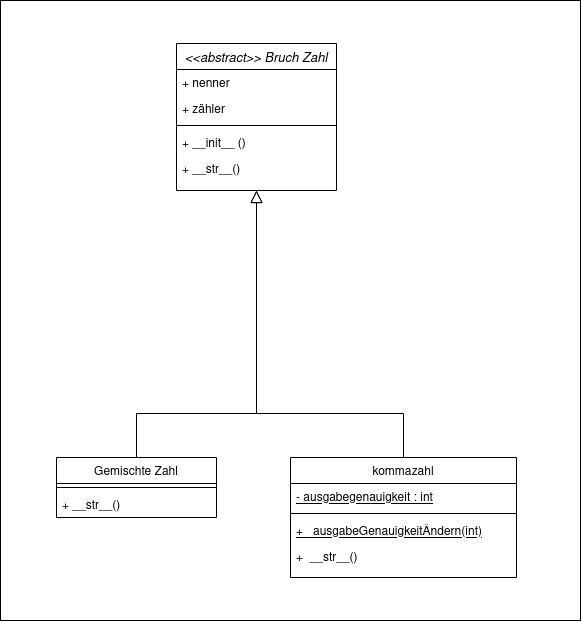

The diagram above was exported from draw.io. Its source (the exported page's mxGraphModel, read from the mxfile embedded in the PNG):
<mxGraphModel dx="971" dy="1250" grid="1" gridSize="10" guides="1" tooltips="1" connect="1" arrows="1" fold="1" page="1" pageScale="1" pageWidth="827" pageHeight="1169" math="0" shadow="0">
  <root>
    <mxCell id="WIyWlLk6GJQsqaUBKTNV-0" />
    <mxCell id="WIyWlLk6GJQsqaUBKTNV-1" parent="WIyWlLk6GJQsqaUBKTNV-0" />
    <mxCell id="di4kjJIqa_qn-tS8IaWg-17" value="" style="rounded=0;whiteSpace=wrap;html=1;fontSize=13;" vertex="1" parent="WIyWlLk6GJQsqaUBKTNV-1">
      <mxGeometry width="580" height="620" as="geometry" />
    </mxCell>
    <mxCell id="zkfFHV4jXpPFQw0GAbJ--0" value="&lt;&lt;abstract&gt;&gt; Bruch Zahl" style="swimlane;fontStyle=2;align=center;verticalAlign=top;childLayout=stackLayout;horizontal=1;startSize=26;horizontalStack=0;resizeParent=1;resizeLast=0;collapsible=1;marginBottom=0;rounded=0;shadow=0;strokeWidth=1;fontSize=13;" parent="WIyWlLk6GJQsqaUBKTNV-1" vertex="1">
      <mxGeometry x="176" y="43" width="160" height="147" as="geometry">
        <mxRectangle x="220" y="120" width="160" height="26" as="alternateBounds" />
      </mxGeometry>
    </mxCell>
    <mxCell id="zkfFHV4jXpPFQw0GAbJ--1" value="+ nenner" style="text;align=left;verticalAlign=top;spacingLeft=4;spacingRight=4;overflow=hidden;rotatable=0;points=[[0,0.5],[1,0.5]];portConstraint=eastwest;" parent="zkfFHV4jXpPFQw0GAbJ--0" vertex="1">
      <mxGeometry y="26" width="160" height="26" as="geometry" />
    </mxCell>
    <mxCell id="zkfFHV4jXpPFQw0GAbJ--3" value="+ zähler" style="text;align=left;verticalAlign=top;spacingLeft=4;spacingRight=4;overflow=hidden;rotatable=0;points=[[0,0.5],[1,0.5]];portConstraint=eastwest;rounded=0;shadow=0;html=0;" parent="zkfFHV4jXpPFQw0GAbJ--0" vertex="1">
      <mxGeometry y="52" width="160" height="26" as="geometry" />
    </mxCell>
    <mxCell id="zkfFHV4jXpPFQw0GAbJ--4" value="" style="line;html=1;strokeWidth=1;align=left;verticalAlign=middle;spacingTop=-1;spacingLeft=3;spacingRight=3;rotatable=0;labelPosition=right;points=[];portConstraint=eastwest;" parent="zkfFHV4jXpPFQw0GAbJ--0" vertex="1">
      <mxGeometry y="78" width="160" height="8" as="geometry" />
    </mxCell>
    <mxCell id="di4kjJIqa_qn-tS8IaWg-1" value="+ __init__ ()" style="text;align=left;verticalAlign=top;spacingLeft=4;spacingRight=4;overflow=hidden;rotatable=0;points=[[0,0.5],[1,0.5]];portConstraint=eastwest;" vertex="1" parent="zkfFHV4jXpPFQw0GAbJ--0">
      <mxGeometry y="86" width="160" height="26" as="geometry" />
    </mxCell>
    <mxCell id="di4kjJIqa_qn-tS8IaWg-14" value="+ __str__()" style="text;align=left;verticalAlign=top;spacingLeft=4;spacingRight=4;overflow=hidden;rotatable=0;points=[[0,0.5],[1,0.5]];portConstraint=eastwest;" vertex="1" parent="zkfFHV4jXpPFQw0GAbJ--0">
      <mxGeometry y="112" width="160" height="26" as="geometry" />
    </mxCell>
    <mxCell id="zkfFHV4jXpPFQw0GAbJ--6" value="Gemischte Zahl" style="swimlane;fontStyle=0;align=center;verticalAlign=top;childLayout=stackLayout;horizontal=1;startSize=26;horizontalStack=0;resizeParent=1;resizeLast=0;collapsible=1;marginBottom=0;rounded=0;shadow=0;strokeWidth=1;" parent="WIyWlLk6GJQsqaUBKTNV-1" vertex="1">
      <mxGeometry x="56" y="457" width="160" height="60" as="geometry">
        <mxRectangle x="130" y="380" width="160" height="26" as="alternateBounds" />
      </mxGeometry>
    </mxCell>
    <mxCell id="zkfFHV4jXpPFQw0GAbJ--9" value="" style="line;html=1;strokeWidth=1;align=left;verticalAlign=middle;spacingTop=-1;spacingLeft=3;spacingRight=3;rotatable=0;labelPosition=right;points=[];portConstraint=eastwest;" parent="zkfFHV4jXpPFQw0GAbJ--6" vertex="1">
      <mxGeometry y="26" width="160" height="8" as="geometry" />
    </mxCell>
    <mxCell id="zkfFHV4jXpPFQw0GAbJ--11" value="+ __str__()" style="text;align=left;verticalAlign=top;spacingLeft=4;spacingRight=4;overflow=hidden;rotatable=0;points=[[0,0.5],[1,0.5]];portConstraint=eastwest;" parent="zkfFHV4jXpPFQw0GAbJ--6" vertex="1">
      <mxGeometry y="34" width="160" height="26" as="geometry" />
    </mxCell>
    <mxCell id="zkfFHV4jXpPFQw0GAbJ--12" value="" style="endArrow=block;endSize=10;endFill=0;shadow=0;strokeWidth=1;rounded=0;edgeStyle=elbowEdgeStyle;elbow=vertical;" parent="WIyWlLk6GJQsqaUBKTNV-1" source="zkfFHV4jXpPFQw0GAbJ--6" target="zkfFHV4jXpPFQw0GAbJ--0" edge="1">
      <mxGeometry width="160" relative="1" as="geometry">
        <mxPoint x="156" y="236" as="sourcePoint" />
        <mxPoint x="156" y="236" as="targetPoint" />
        <Array as="points">
          <mxPoint x="256" y="413" />
        </Array>
      </mxGeometry>
    </mxCell>
    <mxCell id="zkfFHV4jXpPFQw0GAbJ--16" value="" style="endArrow=block;endSize=10;endFill=0;shadow=0;strokeWidth=1;rounded=0;edgeStyle=elbowEdgeStyle;elbow=vertical;" parent="WIyWlLk6GJQsqaUBKTNV-1" source="di4kjJIqa_qn-tS8IaWg-6" target="zkfFHV4jXpPFQw0GAbJ--0" edge="1">
      <mxGeometry width="160" relative="1" as="geometry">
        <mxPoint x="366" y="393" as="sourcePoint" />
        <mxPoint x="266" y="304" as="targetPoint" />
        <Array as="points">
          <mxPoint x="256" y="413" />
        </Array>
      </mxGeometry>
    </mxCell>
    <mxCell id="di4kjJIqa_qn-tS8IaWg-6" value="kommazahl" style="swimlane;fontStyle=0;align=center;verticalAlign=top;childLayout=stackLayout;horizontal=1;startSize=26;horizontalStack=0;resizeParent=1;resizeLast=0;collapsible=1;marginBottom=0;rounded=0;shadow=0;strokeWidth=1;" vertex="1" parent="WIyWlLk6GJQsqaUBKTNV-1">
      <mxGeometry x="290" y="457" width="226" height="120" as="geometry">
        <mxRectangle x="130" y="380" width="160" height="26" as="alternateBounds" />
      </mxGeometry>
    </mxCell>
    <mxCell id="di4kjJIqa_qn-tS8IaWg-8" value="- ausgabegenauigkeit : int" style="text;align=left;verticalAlign=top;spacingLeft=4;spacingRight=4;overflow=hidden;rotatable=0;points=[[0,0.5],[1,0.5]];portConstraint=eastwest;rounded=0;shadow=0;html=0;fontStyle=4" vertex="1" parent="di4kjJIqa_qn-tS8IaWg-6">
      <mxGeometry y="26" width="226" height="26" as="geometry" />
    </mxCell>
    <mxCell id="di4kjJIqa_qn-tS8IaWg-9" value="" style="line;html=1;strokeWidth=1;align=left;verticalAlign=middle;spacingTop=-1;spacingLeft=3;spacingRight=3;rotatable=0;labelPosition=right;points=[];portConstraint=eastwest;" vertex="1" parent="di4kjJIqa_qn-tS8IaWg-6">
      <mxGeometry y="52" width="226" height="8" as="geometry" />
    </mxCell>
    <mxCell id="di4kjJIqa_qn-tS8IaWg-10" value="+   ausgabeGenauigkeitÄndern(int)" style="text;align=left;verticalAlign=top;spacingLeft=4;spacingRight=4;overflow=hidden;rotatable=0;points=[[0,0.5],[1,0.5]];portConstraint=eastwest;fontStyle=4" vertex="1" parent="di4kjJIqa_qn-tS8IaWg-6">
      <mxGeometry y="60" width="226" height="26" as="geometry" />
    </mxCell>
    <mxCell id="di4kjJIqa_qn-tS8IaWg-12" value="+  __str__()" style="text;align=left;verticalAlign=top;spacingLeft=4;spacingRight=4;overflow=hidden;rotatable=0;points=[[0,0.5],[1,0.5]];portConstraint=eastwest;fontStyle=0" vertex="1" parent="di4kjJIqa_qn-tS8IaWg-6">
      <mxGeometry y="86" width="226" height="26" as="geometry" />
    </mxCell>
  </root>
</mxGraphModel>